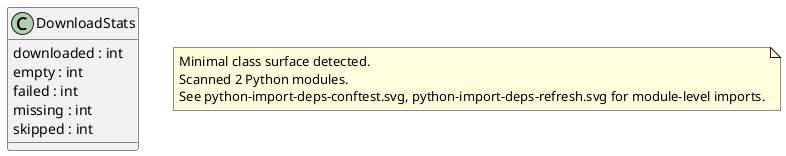

The diagram above was rendered by PlantUML. Its source (embedded in the PNG):
@startuml classes_zillow-public-data
set namespaceSeparator none
class "DownloadStats" as refresh.DownloadStats {
  downloaded : int
  empty : int
  failed : int
  missing : int
  skipped : int
}
note as archilityPythonSurfaceNote
Minimal class surface detected.
Scanned 2 Python modules.
See python-import-deps-conftest.svg, python-import-deps-refresh.svg for module-level imports.
end note
@enduml